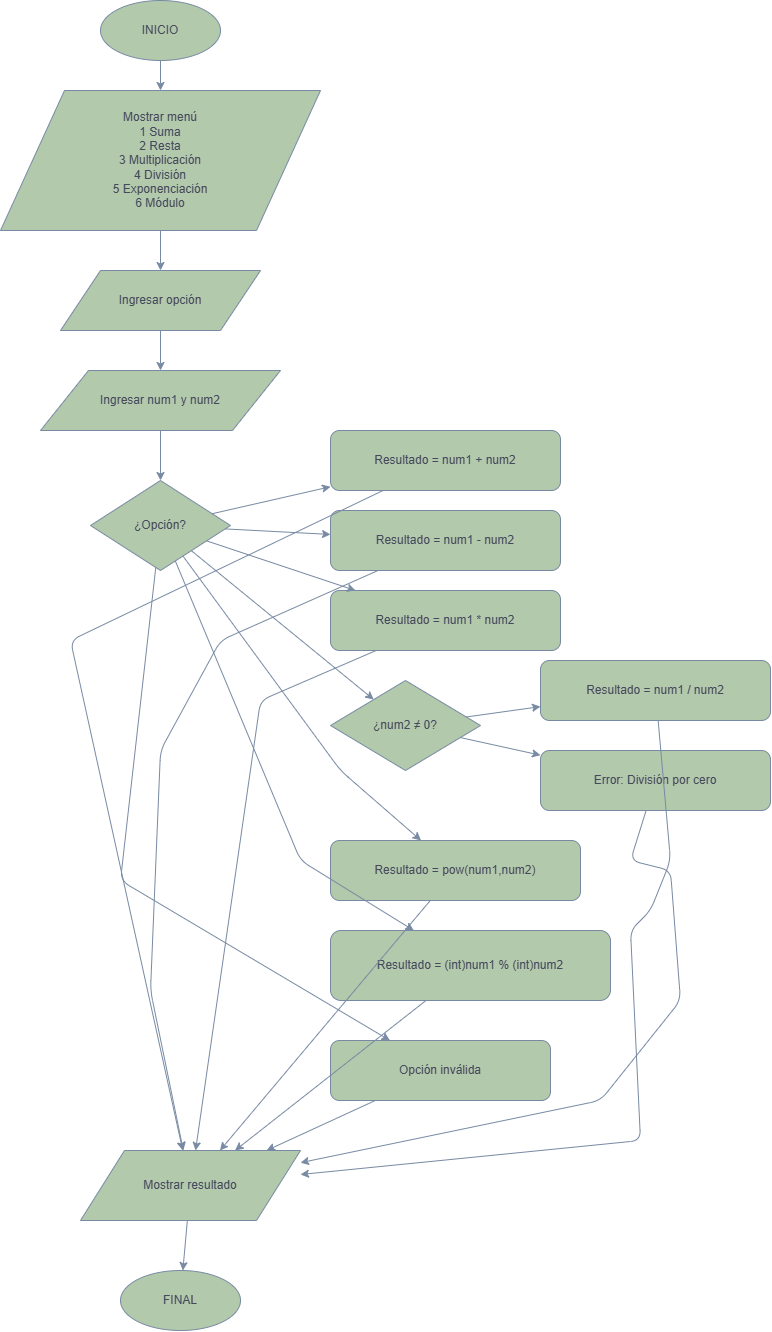

The diagram above was exported from draw.io. Its source (the exported page's mxGraphModel, read from the mxfile embedded in the PNG):
<mxGraphModel dx="1893" dy="1040" grid="1" gridSize="10" guides="1" tooltips="1" connect="1" arrows="1" fold="1" page="1" pageScale="1" pageWidth="827" pageHeight="1169" math="0" shadow="0">
  <root>
    <mxCell id="0" />
    <mxCell id="1" parent="0" />
    <mxCell id="2" parent="1" style="ellipse;whiteSpace=wrap;html=1;labelBackgroundColor=none;fillColor=#B2C9AB;strokeColor=#788AA3;fontColor=#46495D;" value="INICIO" vertex="1">
      <mxGeometry height="60" width="120" x="320" y="20" as="geometry" />
    </mxCell>
    <mxCell id="3" parent="1" style="shape=parallelogram;whiteSpace=wrap;html=1;labelBackgroundColor=none;fillColor=#B2C9AB;strokeColor=#788AA3;fontColor=#46495D;" value="Mostrar menú&#10;1 Suma&#10;2 Resta&#10;3 Multiplicación&#10;4 División&#10;5 Exponenciación&#10;6 Módulo" vertex="1">
      <mxGeometry height="140" width="320" x="220" y="110" as="geometry" />
    </mxCell>
    <mxCell id="4" parent="1" style="shape=parallelogram;whiteSpace=wrap;html=1;labelBackgroundColor=none;fillColor=#B2C9AB;strokeColor=#788AA3;fontColor=#46495D;" value="Ingresar opción" vertex="1">
      <mxGeometry height="60" width="200" x="280" y="290" as="geometry" />
    </mxCell>
    <mxCell id="5" parent="1" style="shape=parallelogram;whiteSpace=wrap;html=1;labelBackgroundColor=none;fillColor=#B2C9AB;strokeColor=#788AA3;fontColor=#46495D;" value="Ingresar num1 y num2" vertex="1">
      <mxGeometry height="60" width="240" x="260" y="390" as="geometry" />
    </mxCell>
    <mxCell id="6" parent="1" style="rhombus;whiteSpace=wrap;html=1;labelBackgroundColor=none;fillColor=#B2C9AB;strokeColor=#788AA3;fontColor=#46495D;" value="¿Opción?" vertex="1">
      <mxGeometry height="90" width="140" x="310" y="500" as="geometry" />
    </mxCell>
    <mxCell id="7" parent="1" style="rounded=1;whiteSpace=wrap;html=1;labelBackgroundColor=none;fillColor=#B2C9AB;strokeColor=#788AA3;fontColor=#46495D;" value="Resultado = num1 + num2" vertex="1">
      <mxGeometry height="60" width="230" x="550" y="450" as="geometry" />
    </mxCell>
    <mxCell id="8" parent="1" style="rounded=1;whiteSpace=wrap;html=1;labelBackgroundColor=none;fillColor=#B2C9AB;strokeColor=#788AA3;fontColor=#46495D;" value="Resultado = num1 - num2" vertex="1">
      <mxGeometry height="60" width="230" x="550" y="530" as="geometry" />
    </mxCell>
    <mxCell id="9" parent="1" style="rounded=1;whiteSpace=wrap;html=1;labelBackgroundColor=none;fillColor=#B2C9AB;strokeColor=#788AA3;fontColor=#46495D;" value="Resultado = num1 * num2" vertex="1">
      <mxGeometry height="60" width="230" x="550" y="610" as="geometry" />
    </mxCell>
    <mxCell id="10" parent="1" style="rhombus;whiteSpace=wrap;html=1;labelBackgroundColor=none;fillColor=#B2C9AB;strokeColor=#788AA3;fontColor=#46495D;" value="¿num2 ≠ 0?" vertex="1">
      <mxGeometry height="90" width="150" x="550" y="700" as="geometry" />
    </mxCell>
    <mxCell id="11" parent="1" style="rounded=1;whiteSpace=wrap;html=1;labelBackgroundColor=none;fillColor=#B2C9AB;strokeColor=#788AA3;fontColor=#46495D;" value="Resultado = num1 / num2" vertex="1">
      <mxGeometry height="60" width="230" x="760" y="680" as="geometry" />
    </mxCell>
    <mxCell id="12" parent="1" style="rounded=1;whiteSpace=wrap;html=1;labelBackgroundColor=none;fillColor=#B2C9AB;strokeColor=#788AA3;fontColor=#46495D;" value="Error: División por cero" vertex="1">
      <mxGeometry height="60" width="230" x="760" y="770" as="geometry" />
    </mxCell>
    <mxCell id="13" parent="1" style="rounded=1;whiteSpace=wrap;html=1;labelBackgroundColor=none;fillColor=#B2C9AB;strokeColor=#788AA3;fontColor=#46495D;" value="Resultado = pow(num1,num2)" vertex="1">
      <mxGeometry height="60" width="250" x="550" y="860" as="geometry" />
    </mxCell>
    <mxCell id="14" parent="1" style="rounded=1;whiteSpace=wrap;html=1;labelBackgroundColor=none;fillColor=#B2C9AB;strokeColor=#788AA3;fontColor=#46495D;" value="Resultado = (int)num1 % (int)num2" vertex="1">
      <mxGeometry height="70" width="280" x="550" y="950" as="geometry" />
    </mxCell>
    <mxCell id="15" parent="1" style="rounded=1;whiteSpace=wrap;html=1;labelBackgroundColor=none;fillColor=#B2C9AB;strokeColor=#788AA3;fontColor=#46495D;" value="Opción inválida" vertex="1">
      <mxGeometry height="60" width="220" x="550" y="1060" as="geometry" />
    </mxCell>
    <mxCell id="16" parent="1" style="shape=parallelogram;whiteSpace=wrap;html=1;labelBackgroundColor=none;fillColor=#B2C9AB;strokeColor=#788AA3;fontColor=#46495D;" value="Mostrar resultado" vertex="1">
      <mxGeometry height="70" width="220" x="300" y="1170" as="geometry" />
    </mxCell>
    <mxCell id="17" parent="1" style="ellipse;whiteSpace=wrap;html=1;labelBackgroundColor=none;fillColor=#B2C9AB;strokeColor=#788AA3;fontColor=#46495D;" value="FINAL" vertex="1">
      <mxGeometry height="60" width="120" x="340" y="1290" as="geometry" />
    </mxCell>
    <mxCell id="20" edge="1" parent="1" source="2" style="labelBackgroundColor=none;strokeColor=#788AA3;fontColor=default;" target="3">
      <mxGeometry relative="1" as="geometry" />
    </mxCell>
    <mxCell id="21" edge="1" parent="1" source="3" style="labelBackgroundColor=none;strokeColor=#788AA3;fontColor=default;" target="4">
      <mxGeometry relative="1" as="geometry" />
    </mxCell>
    <mxCell id="22" edge="1" parent="1" source="4" style="labelBackgroundColor=none;strokeColor=#788AA3;fontColor=default;" target="5">
      <mxGeometry relative="1" as="geometry" />
    </mxCell>
    <mxCell id="23" edge="1" parent="1" source="5" style="labelBackgroundColor=none;strokeColor=#788AA3;fontColor=default;" target="6">
      <mxGeometry relative="1" as="geometry" />
    </mxCell>
    <mxCell id="24" edge="1" parent="1" source="6" style="labelBackgroundColor=none;strokeColor=#788AA3;fontColor=default;" target="7">
      <mxGeometry relative="1" as="geometry" />
    </mxCell>
    <mxCell id="25" edge="1" parent="1" source="6" style="labelBackgroundColor=none;strokeColor=#788AA3;fontColor=default;" target="8">
      <mxGeometry relative="1" as="geometry" />
    </mxCell>
    <mxCell id="26" edge="1" parent="1" source="6" style="labelBackgroundColor=none;strokeColor=#788AA3;fontColor=default;" target="9">
      <mxGeometry relative="1" as="geometry" />
    </mxCell>
    <mxCell id="27" edge="1" parent="1" source="6" style="labelBackgroundColor=none;strokeColor=#788AA3;fontColor=default;" target="10">
      <mxGeometry relative="1" as="geometry" />
    </mxCell>
    <mxCell id="28" edge="1" parent="1" source="10" style="labelBackgroundColor=none;strokeColor=#788AA3;fontColor=default;" target="11">
      <mxGeometry relative="1" as="geometry" />
    </mxCell>
    <mxCell id="29" edge="1" parent="1" source="10" style="labelBackgroundColor=none;strokeColor=#788AA3;fontColor=default;" target="12">
      <mxGeometry relative="1" as="geometry" />
    </mxCell>
    <mxCell id="30" edge="1" parent="1" source="6" style="labelBackgroundColor=none;strokeColor=#788AA3;fontColor=default;" target="13">
      <mxGeometry relative="1" as="geometry">
        <Array as="points">
          <mxPoint x="560" y="790" />
        </Array>
      </mxGeometry>
    </mxCell>
    <mxCell id="31" edge="1" parent="1" source="6" style="labelBackgroundColor=none;strokeColor=#788AA3;fontColor=default;" target="14">
      <mxGeometry relative="1" as="geometry">
        <Array as="points">
          <mxPoint x="520" y="880" />
        </Array>
      </mxGeometry>
    </mxCell>
    <mxCell id="32" edge="1" parent="1" source="6" style="labelBackgroundColor=none;strokeColor=#788AA3;fontColor=default;" target="15">
      <mxGeometry relative="1" as="geometry">
        <Array as="points">
          <mxPoint x="340" y="900" />
        </Array>
      </mxGeometry>
    </mxCell>
    <mxCell id="33" edge="1" parent="1" source="7" style="labelBackgroundColor=none;strokeColor=#788AA3;fontColor=default;" target="16">
      <mxGeometry relative="1" as="geometry">
        <Array as="points">
          <mxPoint x="290" y="660" />
        </Array>
      </mxGeometry>
    </mxCell>
    <mxCell id="34" edge="1" parent="1" source="8" style="labelBackgroundColor=none;strokeColor=#788AA3;fontColor=default;" target="16">
      <mxGeometry relative="1" as="geometry">
        <Array as="points">
          <mxPoint x="440" y="660" />
          <mxPoint x="380" y="770" />
          <mxPoint x="370" y="1010" />
        </Array>
      </mxGeometry>
    </mxCell>
    <mxCell id="35" edge="1" parent="1" source="9" style="labelBackgroundColor=none;strokeColor=#788AA3;fontColor=default;" target="16">
      <mxGeometry relative="1" as="geometry">
        <Array as="points">
          <mxPoint x="480" y="720" />
        </Array>
      </mxGeometry>
    </mxCell>
    <mxCell id="36" edge="1" parent="1" source="11" style="labelBackgroundColor=none;strokeColor=#788AA3;fontColor=default;" target="16">
      <mxGeometry relative="1" as="geometry">
        <Array as="points">
          <mxPoint x="890" y="880" />
          <mxPoint x="870" y="930" />
          <mxPoint x="850" y="950" />
          <mxPoint x="860" y="1160" />
        </Array>
      </mxGeometry>
    </mxCell>
    <mxCell id="37" edge="1" parent="1" source="12" style="labelBackgroundColor=none;strokeColor=#788AA3;fontColor=default;" target="16">
      <mxGeometry relative="1" as="geometry">
        <Array as="points">
          <mxPoint x="850" y="880" />
          <mxPoint x="890" y="890" />
          <mxPoint x="900" y="1020" />
          <mxPoint x="820" y="1120" />
        </Array>
      </mxGeometry>
    </mxCell>
    <mxCell id="38" edge="1" parent="1" source="13" style="labelBackgroundColor=none;strokeColor=#788AA3;fontColor=default;" target="16">
      <mxGeometry relative="1" as="geometry" />
    </mxCell>
    <mxCell id="39" edge="1" parent="1" source="14" style="labelBackgroundColor=none;strokeColor=#788AA3;fontColor=default;" target="16">
      <mxGeometry relative="1" as="geometry" />
    </mxCell>
    <mxCell id="40" edge="1" parent="1" source="15" style="labelBackgroundColor=none;strokeColor=#788AA3;fontColor=default;" target="16">
      <mxGeometry relative="1" as="geometry" />
    </mxCell>
    <mxCell id="41" edge="1" parent="1" source="16" style="labelBackgroundColor=none;strokeColor=#788AA3;fontColor=default;" target="17">
      <mxGeometry relative="1" as="geometry" />
    </mxCell>
  </root>
</mxGraphModel>